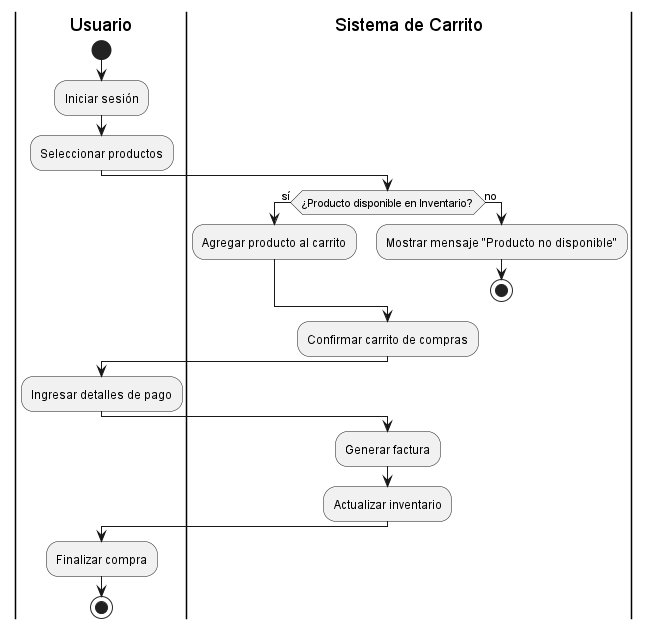

The diagram above was rendered by PlantUML. Its source (embedded in the PNG):
@startuml
|Usuario|
start
:Iniciar sesión;
:Seleccionar productos;
|Sistema de Carrito|
if (¿Producto disponible en Inventario?) then (sí)
  :Agregar producto al carrito;
else (no)
  :Mostrar mensaje "Producto no disponible";
  stop
endif

:Confirmar carrito de compras;
|Usuario|
:Ingresar detalles de pago;
|Sistema de Carrito|
:Generar factura;
:Actualizar inventario;
|Usuario|
:Finalizar compra;
stop
@enduml